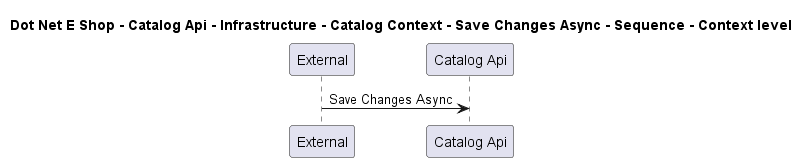

The diagram above was rendered by PlantUML. Its source (embedded in the PNG):
@startuml

title Dot Net E Shop - Catalog Api - Infrastructure - Catalog Context - Save Changes Async - Sequence - Context level

participant "External" as C4InterFlow.SoftwareSystems.ExternalSystem
participant "Catalog Api" as DotNetEShop.SoftwareSystems.CatalogApi

C4InterFlow.SoftwareSystems.ExternalSystem -> DotNetEShop.SoftwareSystems.CatalogApi : Save Changes Async


@enduml